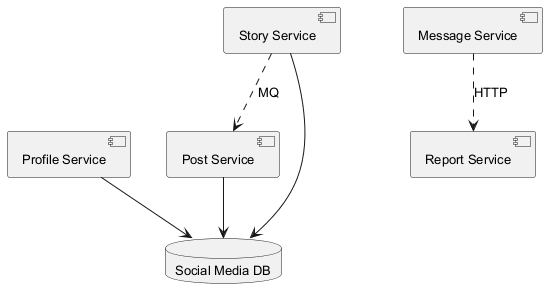

The diagram above was rendered by PlantUML. Its source (embedded in the PNG):
@startuml
skinparam backgroundColor #FFFFFF
skinparam classBackgroundColor #E8F4FA
skinparam classBorderColor #2C7DA0
skinparam defaultFontSize 13
component "Profile Service" as C_ProfileService
component "Report Service" as C_ReportService
component "Post Service" as C_PostService
component "Message Service" as C_MessageService
component "Story Service" as C_StoryService
database "Social Media DB" as DB_social_media
C_ProfileService --> DB_social_media
C_PostService --> DB_social_media
C_StoryService --> DB_social_media
C_StoryService ..> C_PostService : MQ
C_MessageService ..> C_ReportService : HTTP
@enduml